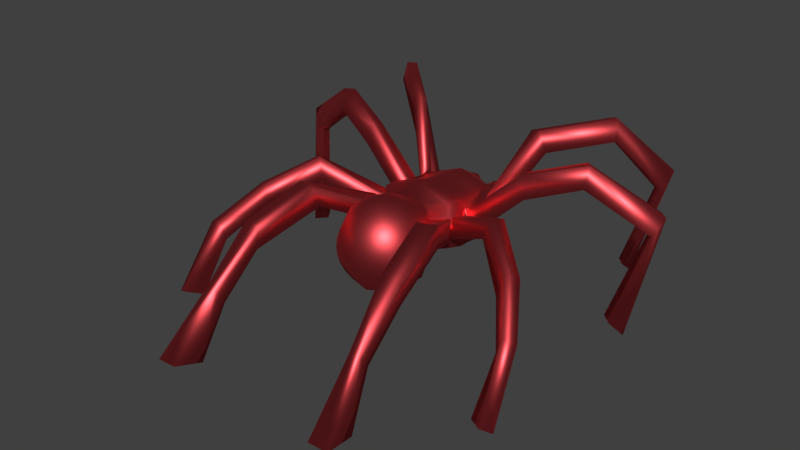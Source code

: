 # Source: satchimo_attacking.blend  (saved by Blender 2.77.0; exported with 4.5.12 LTS)
import bpy
from mathutils import Matrix  # noqa: F401  (used for matrix-valued properties, if any)

bpy.ops.wm.read_factory_settings(use_empty=True)
scene = bpy.context.scene
scene.name = 'Scene'

# ---- collections
col_collection_1 = bpy.data.collections.new('Collection 1'); scene.collection.children.link(col_collection_1)

# ---- materials (node trees are filled in below, after node groups)
mat_material_001 = bpy.data.materials.new('Material.001')
mat_material_001.alpha_threshold = 0.0
mat_material_001.diffuse_color = (0.8, 0.1604, 0.1041, 1.0)
mat_material_001.roughness = 0.5

# ---- material node trees
mat_material_001.use_nodes = True; mat_material_001.node_tree.nodes.clear()
_N = mat_material_001.node_tree.nodes; _L = mat_material_001.node_tree.links
n0 = _N.new('ShaderNodeOutputMaterial'); n0.name = 'Material Output'; n0.location = (300, 300)
n1 = _N.new('ShaderNodeBsdfAnisotropic'); n1.name = 'Glossy BSDF'; n1.location = (-8, 352)
n1.distribution = 'GGX'
n1.inputs[0].default_value = (0.8275, 0.08269, 0.0957, 1.0)
n1.inputs[1].default_value = 0.483
_L.new(n1.outputs[0], n0.inputs[0])
n0.is_active_output = True

# ---- world
world_world = bpy.data.worlds.new('World'); scene.world = world_world
world_world.color = (0.05088, 0.05088, 0.05088)
world_world.use_sun_shadow = False
world_world.sun_shadow_jitter_overblur = 0.0
world_world.cycles.sampling_method = 'MANUAL'

# ---- meshes
me_cube_001 = bpy.data.meshes.new('Cube.001')
me_cube_001.from_pydata([(0.6956, 2.385, 1.979), (0.7249, 2.395, 1.789), (0.9886, 1.718, 1.931), (1.032, 1.766, 1.481), (0.6718, 2.33, 2.387), (0.9154, 1.682, 2.343), (1.159, 1.23, 1.835), (1.176, 1.293, 1.48), (0.7108, 2.802, 2.057), (0.6917, 2.746, 2.463), (0.397, 2.171, 2.658), (1.042, 0.6658, 1.814), (1.067, 0.6992, 1.481), (0.5775, 1.249, 1.249), (0.376, 2.553, 2.405), (0.462, 2.984, 2.181), (0.4538, 2.957, 2.376), (0.8462, 1.655, 2.795), (1.033, 1.676, 2.504), (1.288, 1.179, 1.874), (1.159, 0.6377, 1.829), (1.121, 0.1928, 1.863), (1.121, 0.2342, 1.546), (0.3881, 2.61, 1.999), (0.9461, 1.219, 2.804), (0.9931, 1.19, 2.482), (1.17, 1.733, 1.856), (0.918, 0.6503, 2.457), (0.9999, 0.6212, 2.468), (1.102, 1.157, 2.512), (2.737, 1.085, 3.3), (1.167, 0.1813, 2.527), (0.9989, -0.1836, 1.897), (0.99, -0.1245, 1.586), (0.8961, 0.6566, 2.852), (1.781, 2.497, 4.475), (1.952, 2.601, 3.844), (2.096, 2.388, 4.55), (2.787, 0.7009, 3.296), (2.643, 0.7028, 3.961), (2.614, 1.088, 3.936), (1.09, 0.1939, 2.911), (0.6868, -0.6289, 1.944), (0.6781, -0.5538, 1.609), (0.4098, -0.01917, 1.413), (2.275, 2.502, 3.906), (3.464, 4.025, 4.811), (3.565, 3.862, 4.189), (4.259, 1.244, 3.839), (4.303, 1.374, 4.481), (4.094, 1.625, 4.441), (4.046, 1.493, 3.807), (1.0, -0.1853, 2.948), (1.057, -0.2065, 2.562), (3.175, -0.7406, 3.434), (3.031, -0.8201, 2.782), (1.111, -0.2617, 1.893), (0.7915, -0.7262, 1.922), (1.448, -1.728, 2.275), (3.782, 3.67, 4.272), (3.674, 3.82, 4.878), (4.441, 5.429, 3.112), (4.394, 5.014, 2.613), (5.919, 2.018, 2.701), (6.152, 2.25, 3.242), (5.875, 2.547, 3.211), (5.662, 2.329, 2.693), (0.6651, -0.6819, 2.982), (2.924, -1.034, 3.519), (4.44, -1.806, 2.637), (4.322, -1.985, 2.007), (1.168, -0.2938, 2.554), (2.786, -1.093, 2.865), (0.8047, -0.7638, 2.607), (2.383, -2.443, 2.989), (1.424, -1.692, 1.989), (1.415, -1.765, 2.539), (4.726, 4.97, 2.6), (4.772, 5.383, 3.101), (3.583, 5.093, -0.2239), (5.29, 1.339, 0.1678), (5.333, 1.899, -0.1805), (4.136, -2.023, 2.745), (5.28, -3.076, 1.708), (2.408, -2.48, 3.653), (4.011, -2.184, 2.125), (1.827, -2.609, 2.999), (1.852, -2.647, 3.665), (0.7861, -0.9291, 1.595), (1.147, -2.678, 2.093), (1.136, -2.611, 1.819), (0.9253, -0.9268, 2.597), (1.115, -2.706, 2.353), (3.877, 4.724, 0.14), (3.838, 5.131, -0.3312), (3.631, 4.783, 0.1298), (5.0, 1.583, 0.22), (5.621, 1.572, -0.1848), (4.93, -3.227, 1.811), (5.591, -4.368, 0.02541), (2.848, -4.399, 3.119), (2.835, -4.413, 2.458), (2.28, -4.503, 2.469), (2.292, -4.485, 3.134), (1.348, -1.647, 1.693), (0.01496, -0.4638, 1.585), (0.4441, -0.509, 1.582), (1.082, -2.506, 1.538), (0.68, -0.658, 2.636), (0.8642, -1.004, 2.851), (1.326, -1.811, 2.782), (1.043, -2.699, 2.604), (5.314, -4.577, 0.1582), (5.17, -4.068, -0.0967), (2.876, -5.938, 1.785), (4.829, -4.218, 0.01024), (2.573, -5.962, 1.788), (1.221, -1.6, 1.397), (0.3955, -0.7225, 1.404), (0.7715, -1.122, 3.07), (1.187, -1.861, 2.998), (0.9341, -2.659, 2.837), (3.147, -7.376, 0.07519), (2.475, -6.503, -0.04502), (0.752, -0.919, 1.327), (0.8276, -1.554, 1.159), (0.9369, -2.302, 1.161), (0.6524, -1.272, 3.248), (1.003, -1.911, 3.18), (0.7925, -2.587, 3.044), (2.531, -7.38, 0.0731), (3.064, -6.463, -0.04787), (0.513, -1.448, 3.38), (0.7877, -1.954, 3.322), (0.6245, -2.484, 3.216), (0.3015, -1.145, 3.236), (0.2393, -1.351, 3.37), (0.3595, -1.64, 3.461), (0.5482, -1.99, 3.42), (0.4369, -2.355, 3.346), (0.1721, -1.575, 3.454), (0.2936, -2.018, 3.468), (0.2374, -2.205, 3.431), (-0.1965, -1.601, 3.412), (-0.1399, -2.229, 3.389), (0.4749, 0.7872, 1.255), (0.425, 0.3673, 1.352), (2.827, -5.586, 1.363), (2.53, -5.619, 1.366), (5.064, -2.989, 1.181), (4.737, -3.16, 1.299), (-0.5958, 2.399, 1.97), (-0.609, 2.416, 1.781), (-0.9369, 1.76, 1.975), (-0.9295, 1.816, 1.471), (-0.5755, 2.339, 2.373), (-0.8709, 1.668, 2.376), (-1.085, 1.23, 1.822), (-1.088, 1.305, 1.445), (-0.5735, 2.82, 2.045), (-0.5631, 2.758, 2.45), (-0.2989, 2.18, 2.648), (-1.013, 1.603, 2.579), (-1.144, 1.79, 1.943), (-1.047, 0.6263, 1.818), (-1.057, 0.6999, 1.466), (-0.4777, 1.231, 1.262), (-0.2506, 2.561, 2.397), (-0.3071, 2.992, 2.184), (-0.3046, 2.962, 2.378), (-0.8238, 1.652, 2.776), (-1.212, 1.198, 1.851), (-1.167, 0.6094, 1.839), (-1.191, 0.2103, 1.517), (-0.2523, 2.621, 1.991), (-0.1611, 2.865, 2.357), (-0.1627, 2.895, 2.163), (-0.9917, 1.223, 2.779), (-0.9929, 1.171, 2.485), (-0.9876, 0.6195, 2.497), (-1.09, 0.6066, 2.509), (-1.116, 1.154, 2.504), (-2.725, 1.191, 3.332), (-1.074, -0.2123, 1.893), (-1.066, -0.1635, 1.572), (-1.01, 0.6671, 2.813), (-1.768, 2.29, 4.594), (-1.926, 2.467, 3.983), (-2.087, 2.216, 4.664), (-2.756, 0.805, 3.352), (-2.615, 0.8448, 4.01), (-2.594, 1.23, 3.975), (-1.208, 0.1771, 2.871), (-1.26, 0.1591, 2.526), (-1.267, 0.1326, 1.854), (-0.6259, -0.5288, 1.955), (-0.6316, -0.489, 1.609), (-0.4677, -0.03761, 1.399), (-2.252, 2.31, 4.027), (-3.387, 3.85, 4.926), (-3.451, 3.706, 4.334), (-4.246, 1.354, 3.906), (-4.277, 1.499, 4.552), (-4.078, 1.756, 4.501), (-4.047, 1.611, 3.859), (-1.139, -0.2738, 2.924), (-1.092, -0.2145, 2.559), (-3.199, -0.8003, 3.433), (-3.04, -0.8886, 2.789), (-1.172, -0.2915, 1.892), (-0.7086, -0.6051, 1.92), (-1.191, -1.887, 1.997), (-3.695, 3.544, 4.392), (-3.601, 3.642, 4.953), (-4.091, 5.257, 3.051), (-4.038, 4.857, 2.597), (-5.935, 1.952, 2.666), (-6.21, 2.22, 3.209), (-5.939, 2.527, 3.187), (-5.69, 2.273, 2.638), (-0.7606, -0.7737, 2.912), (-0.7131, -0.6863, 2.593), (-2.912, -1.06, 3.537), (-4.368, -1.965, 2.657), (-4.237, -2.148, 2.029), (-1.188, -0.294, 2.553), (-2.76, -1.144, 2.895), (-0.798, -0.771, 2.547), (-2.214, -2.314, 2.863), (-1.147, -1.827, 1.726), (-1.186, -1.936, 2.259), (-4.361, 4.835, 2.515), (-4.418, 5.212, 3.029), (-2.783, 4.666, -0.09925), (-5.204, 1.121, 0.2117), (-5.273, 1.651, -0.1763), (-4.048, -2.157, 2.766), (-5.065, -3.345, 1.704), (-2.296, -2.486, 3.493), (-3.908, -2.308, 2.158), (-1.647, -2.432, 2.898), (-1.732, -2.614, 3.538), (-0.7387, -0.8395, 1.488), (-0.7233, -2.785, 1.895), (-0.6925, -2.711, 1.627), (-0.8816, -1.009, 2.439), (-0.7245, -2.815, 2.157), (-3.16, 4.348, 0.2355), (-3.013, 4.713, -0.2494), (-2.912, 4.389, 0.262), (-4.93, 1.384, 0.2498), (-5.543, 1.309, -0.1607), (-4.699, -3.445, 1.827), (-5.111, -4.655, -0.002959), (-2.578, -4.296, 2.875), (-2.535, -4.384, 2.267), (-1.982, -4.472, 2.323), (-2.024, -4.369, 2.937), (-1.064, -1.759, 1.455), (-0.4168, -0.4623, 1.58), (-0.6347, -2.593, 1.359), (-0.85, -1.106, 2.689), (-1.133, -1.978, 2.518), (-0.6939, -2.805, 2.418), (-4.817, -4.828, 0.1449), (-4.727, -4.302, -0.1006), (-2.481, -5.831, 1.624), (-4.376, -4.407, 0.02518), (-2.179, -5.857, 1.652), (-0.9372, -1.687, 1.19), (-0.3299, -0.7051, 1.374), (-0.5519, -2.438, 1.103), (-0.7793, -1.224, 2.916), (-1.028, -2.011, 2.757), (-0.6323, -2.756, 2.669), (-2.677, -7.423, 0.1237), (-1.973, -6.594, -0.09905), (-0.6326, -0.9154, 1.24), (-0.5884, -1.597, 1.028), (-0.6723, -1.362, 3.108), (-0.8792, -2.035, 2.973), (-0.5421, -2.67, 2.899), (-2.063, -7.438, 0.1646), (-2.56, -6.544, -0.147), (0.05954, -1.078, 0.9862), (-0.5322, -1.519, 3.265), (-0.6928, -2.051, 3.159), (-0.4269, -2.551, 3.101), (-0.3658, -1.191, 3.166), (-0.2891, -1.388, 3.312), (-0.3652, -1.689, 3.38), (-0.4751, -2.056, 3.307), (-0.2911, -2.402, 3.266), (-0.1783, -1.865, 3.447), (-0.2342, -2.052, 3.41), (0.06154, 2.41, 1.947), (0.06481, 2.431, 1.761), (0.06334, 2.354, 2.355), (0.06168, 2.308, 2.688), (0.3065, 2.864, 2.348), (0.3138, 2.891, 2.155), (-0.02231, 1.704, 3.082), (-0.05553, 1.313, 3.074), (-0.1046, 0.7623, 3.108), (-0.1138, 0.301, 3.222), (-0.1437, -0.1524, 3.317), (-0.0764, -0.6697, 3.061), (0.2471, -3.13, 1.955), (0.257, -3.052, 1.687), (0.2294, -3.151, 2.216), (0.2068, -3.122, 2.474), (0.02423, -0.5681, 1.45), (0.2575, -2.918, 1.418), (0.2487, -2.735, 1.156), (0.1801, -3.042, 2.721), (0.0384, -0.7917, 1.225), (0.1401, -1.835, 0.8046), (0.09612, -1.489, 0.8384), (0.1506, -2.915, 2.947), (0.1978, -2.296, 0.941), (0.1192, -2.746, 3.142), (-0.05194, -1.04, 3.243), (0.1979, -1.84, 3.49), (0.08738, -2.541, 3.301), (-0.03878, -1.275, 3.376), (0.02726, -2.055, 3.482), (0.05632, -2.308, 3.415), (-0.02099, -1.529, 3.463), (0.00118, -1.792, 3.498), (-0.4537, 0.7556, 1.259), (-0.4693, 0.3444, 1.325), (-2.401, -5.546, 1.168), (-2.106, -5.586, 1.195), (-4.828, -3.22, 1.185), (-4.489, -3.346, 1.325), (-1.091, 1.687, 2.787), (-1.242, 1.894, 2.161), (-1.192, 1.323, 2.679), (-1.338, 1.5, 2.052), (-1.152, 1.754, 2.941), (-1.27, 1.41, 2.848), (-1.425, 1.623, 2.23), (-1.308, 1.97, 2.327), (-1.321, 1.167, 1.964), (-1.281, 0.6192, 1.959), (-1.19, 0.6217, 2.621), (-1.233, 1.159, 2.625), (-1.383, 0.1062, 2.572), (-1.383, 0.06398, 1.907), (-1.277, -0.3699, 1.938), (-1.278, -0.3329, 2.601), (-1.274, -0.4074, 2.099), (-0.7963, -0.7756, 2.051), (-1.37, -0.5722, 2.722), (-0.9069, -0.9873, 2.657), (1.368, -0.6304, 2.078), (0.9768, -1.092, 2.058), (1.404, -0.6735, 2.742), (1.01, -1.141, 2.725), (1.427, 0.07399, 2.643), (1.341, 0.07419, 1.982), (1.187, -0.2989, 2.004), (1.267, -0.3008, 2.664), (1.464, 1.164, 2.044), (1.348, 0.6494, 1.992), (1.161, 0.6286, 2.632), (1.276, 1.143, 2.683), (1.102, 1.743, 2.701), (1.256, 1.807, 2.057), (1.357, 1.339, 2.059), (1.183, 1.289, 2.699), (0.4271, 1.865, 1.408), (-0.3031, 1.9, 1.42), (-0.3092, -0.6905, 3.024), (-0.5343, -0.7253, 2.976), (0.1716, -0.6611, 3.039), (0.4161, -0.6616, 3.019)], [], [(295, 0, 1, 296), (0, 2, 3, 1), (4, 5, 2, 0), (2, 6, 7, 3), (4, 0, 8, 9), (4, 10, 17, 5), (2, 5, 18, 26), (2, 26, 19, 6), (6, 11, 12, 7), (371, 3, 7, 13), (297, 4, 9, 14), (9, 8, 15, 16), (10, 4, 297, 298), (18, 5, 25, 29), (11, 6, 19, 20), (11, 21, 22, 12), (13, 7, 12, 145), (14, 23, 295, 297), (14, 9, 16, 299), (8, 23, 300, 15), (16, 15, 300, 299), (10, 298, 301, 17), (17, 24, 25, 5), (27, 11, 20, 28), (6, 25, 29, 19), (363, 30, 38, 364), (27, 31, 21, 11), (21, 32, 33, 22), (146, 145, 12, 22), (33, 44, 146, 22), (23, 14, 299, 300), (17, 301, 302, 24), (24, 34, 27, 25), (368, 367, 35, 36), (370, 37, 35, 367), (25, 27, 28, 29), (365, 364, 38, 39), (363, 366, 40, 30), (34, 41, 31, 27), (32, 42, 43, 33), (34, 24, 302, 303), (370, 369, 45, 37), (368, 36, 45, 369), (36, 35, 46, 47), (365, 39, 40, 366), (39, 38, 48, 49), (30, 40, 50, 51), (30, 51, 48, 38), (34, 303, 304, 41), (41, 52, 53, 31), (360, 359, 54, 55), (360, 55, 72, 361), (42, 32, 56, 57), (42, 58, 75, 43), (37, 45, 59, 60), (36, 47, 59, 45), (46, 35, 37, 60), (47, 46, 61, 62), (49, 48, 63, 64), (50, 40, 39, 49), (51, 50, 65, 66), (41, 304, 305, 52), (52, 67, 108, 53), (362, 68, 54, 359), (55, 54, 69, 70), (32, 53, 71, 56), (362, 361, 72, 68), (108, 42, 57, 73), (355, 74, 86, 356), (58, 42, 91, 76), (60, 59, 77, 78), (60, 78, 61, 46), (47, 62, 77, 59), (95, 62, 61, 79), (63, 48, 51, 66), (97, 64, 63, 80), (65, 50, 49, 64), (96, 66, 65, 81), (53, 108, 73, 71), (69, 54, 68, 82), (70, 69, 83, 149), (355, 357, 84, 74), (68, 72, 85, 82), (358, 356, 86, 87), (75, 58, 89, 90), (58, 76, 92, 89), (77, 93, 94, 78), (79, 61, 78, 94), (80, 63, 66, 96), (81, 65, 64, 97), (306, 375, 376, 67, 52, 305), (85, 72, 55, 70), (82, 98, 83, 69), (149, 113, 115, 150), (357, 71, 73, 358), (74, 84, 100, 101), (112, 98, 150, 115), (87, 86, 102, 103), (74, 101, 102, 86), (104, 88, 43, 75), (259, 270, 277, 242, 196), (104, 75, 90, 107), (90, 89, 307, 308), (42, 108, 67, 91), (91, 109, 110, 76), (76, 110, 111, 92), (92, 309, 307, 89), (93, 77, 62, 95), (99, 83, 98, 112), (100, 84, 87, 103), (101, 100, 114, 147), (99, 113, 149, 83), (102, 148, 116, 103), (124, 88, 104, 117), (43, 88, 124, 118, 106), (117, 104, 107, 126), (90, 308, 312, 107), (91, 67, 376, 109), (109, 119, 120, 110), (110, 120, 121, 111), (309, 92, 111, 310), (114, 100, 103, 116), (114, 122, 131, 147), (148, 102, 101, 147), (123, 130, 116, 148), (124, 117, 125), (125, 117, 126), (126, 107, 312, 313), (109, 376, 375, 119), (119, 127, 128, 120), (120, 128, 129, 121), (310, 111, 121, 314), (122, 114, 116, 130), (126, 319, 316, 125), (119, 375, 135, 127), (127, 132, 133, 128), (128, 133, 134, 129), (314, 121, 129, 318), (135, 136, 132, 127), (132, 137, 138, 133), (133, 138, 139, 134), (134, 320, 318, 129), (375, 306, 321, 135), (135, 321, 324, 136), (136, 140, 137, 132), (137, 322, 141, 138), (138, 141, 142, 139), (139, 323, 320, 134), (140, 328, 322, 137), (322, 325, 141), (141, 325, 142), (142, 326, 323, 139), (327, 140, 136, 324), (142, 325, 326), (328, 140, 327), (130, 123, 131, 122), (80, 96, 81, 97), (115, 113, 99, 112), (93, 95, 79, 94), (315, 124, 125, 284), (118, 124, 315, 311), (126, 313, 319), (325, 328, 293), (144, 326, 325), (328, 327, 143, 293), (125, 316, 317, 284), (123, 148, 147, 131), (70, 149, 150, 85), (295, 296, 152, 151), (151, 152, 154, 153), (155, 151, 153, 156), (153, 154, 158, 157), (155, 160, 159, 151), (155, 156, 170, 161), (153, 163, 162, 156), (153, 157, 171, 163), (157, 158, 165, 164), (372, 166, 158, 154), (297, 167, 160, 155), (160, 169, 168, 159), (161, 298, 297, 155), (162, 181, 178, 156), (164, 172, 171, 157), (164, 165, 173, 194), (166, 329, 165, 158), (167, 297, 295, 174), (167, 175, 169, 160), (159, 168, 176, 174), (169, 175, 176, 168), (161, 170, 301, 298), (170, 156, 178, 177), (179, 180, 172, 164), (157, 171, 181, 178), (343, 344, 189, 182), (179, 164, 194, 193), (194, 173, 184, 183), (330, 173, 165, 329), (184, 173, 330, 197), (174, 176, 175, 167), (170, 177, 302, 301), (177, 178, 179, 185), (342, 187, 186, 339), (340, 339, 186, 188), (178, 181, 180, 179), (345, 190, 189, 344), (343, 182, 191, 346), (185, 179, 193, 192), (183, 209, 194), (183, 184, 196, 195), (185, 303, 302, 177), (340, 188, 198, 341), (342, 341, 198, 187), (187, 200, 199, 186), (345, 346, 191, 190), (190, 202, 201, 189), (182, 204, 203, 191), (182, 189, 201, 204), (185, 192, 304, 303), (192, 193, 206, 205), (193, 225, 206), (348, 208, 207, 347), (348, 349, 226, 208), (195, 210, 209, 183), (195, 196, 229, 211), (43, 106, 44, 33), (188, 213, 212, 198), (187, 198, 212, 200), (199, 213, 188, 186), (200, 215, 214, 199), (202, 217, 216, 201), (203, 202, 190, 191), (204, 219, 218, 203), (192, 205, 305, 304), (205, 206, 221, 220), (350, 347, 207, 222), (208, 224, 223, 207), (183, 206, 225, 209), (350, 222, 226, 349), (221, 227, 210, 195), (351, 352, 240, 228), (211, 230, 245, 195), (213, 232, 231, 212), (213, 199, 214, 232), (200, 212, 231, 215), (249, 233, 214, 215), (216, 219, 204, 201), (251, 234, 216, 217), (218, 217, 202, 203), (250, 235, 218, 219), (206, 225, 227, 221), (223, 236, 222, 207), (224, 333, 237, 223), (351, 228, 238, 353), (222, 236, 239, 226), (354, 241, 240, 352), (229, 244, 243, 211), (211, 243, 246, 230), (231, 232, 248, 247), (233, 248, 232, 214), (234, 250, 219, 216), (235, 251, 217, 218), (306, 305, 205, 220, 374, 373), (239, 224, 208, 226), (236, 223, 237, 252), (333, 334, 267, 265), (353, 354, 227, 225), (228, 255, 254, 238), (264, 267, 334, 252), (241, 257, 256, 240), (228, 240, 256, 255), (258, 229, 196, 242), (106, 118, 311, 105), (258, 260, 244, 229), (244, 308, 307, 243), (195, 245, 220, 221), (245, 230, 262, 261), (230, 246, 263, 262), (246, 243, 307, 309), (247, 249, 215, 231), (253, 264, 252, 237), (254, 257, 241, 238), (255, 331, 266, 254), (253, 237, 333, 265), (256, 257, 268, 332), (277, 269, 258, 242), (105, 311, 270, 259), (269, 271, 260, 258), (244, 260, 312, 308), (245, 261, 374, 220), (261, 262, 273, 272), (262, 263, 274, 273), (309, 310, 263, 246), (266, 268, 257, 254), (266, 331, 283, 275), (332, 331, 255, 256), (276, 332, 268, 282), (277, 278, 269), (278, 271, 269), (271, 313, 312, 260), (261, 272, 373, 374), (272, 273, 280, 279), (273, 274, 281, 280), (310, 314, 274, 263), (275, 282, 268, 266), (271, 278, 316, 319), (272, 279, 288, 373), (279, 280, 286, 285), (280, 281, 287, 286), (314, 318, 281, 274), (288, 279, 285, 289), (285, 286, 291, 290), (286, 287, 292, 291), (287, 281, 318, 320), (373, 288, 321, 306), (288, 289, 324, 321), (289, 285, 290, 143), (290, 291, 294, 293), (291, 292, 144, 294), (292, 287, 320, 323), (143, 290, 293), (293, 294, 325), (294, 144, 325), (144, 292, 323, 326), (327, 324, 289, 143), (282, 275, 283, 276), (234, 251, 235, 250), (267, 264, 253, 265), (247, 248, 233, 249), (315, 284, 278, 277), (270, 311, 315, 277), (271, 319, 313), (325, 322, 328), (278, 284, 317, 316), (196, 184, 197, 259), (276, 283, 331, 332), (224, 239, 334, 333), (252, 334, 239, 236), (163, 171, 338, 336), (181, 337, 338, 171), (181, 162, 335, 337), (163, 336, 335, 162), (336, 338, 341, 342), (337, 340, 341, 338), (337, 335, 339, 340), (336, 342, 339, 335), (98, 82, 85, 150), (180, 181, 346, 345), (171, 343, 346, 181), (180, 345, 344, 172), (171, 172, 344, 343), (225, 350, 349, 209), (225, 193, 347, 350), (194, 209, 349, 348), (194, 348, 347, 193), (238, 241, 354, 353), (227, 354, 352, 210), (209, 351, 353, 225), (209, 210, 352, 351), (84, 357, 358, 87), (73, 57, 356, 358), (56, 71, 357, 355), (56, 355, 356, 57), (53, 32, 361, 362), (53, 362, 359, 31), (21, 360, 361, 32), (21, 31, 359, 360), (28, 365, 366, 29), (19, 29, 366, 363), (28, 20, 364, 365), (19, 363, 364, 20), (26, 368, 369, 19), (29, 19, 369, 370), (29, 370, 367, 18), (26, 18, 367, 368), (372, 296, 371), (372, 154, 152, 296), (296, 1, 3, 371), (166, 372, 371, 13), (145, 329, 166, 13), (146, 330, 329, 145), (44, 197, 330, 146), (259, 197, 44, 106, 105), (295, 23, 8, 0), (295, 151, 159, 174)])
me_cube_001.polygons.foreach_set('use_smooth', [True] * 384)
me_cube_001.materials.append(mat_material_001)
me_cube_001.use_remesh_preserve_volume = False
me_cube_001.use_remesh_preserve_attributes = False
me_cube_001.use_mirror_vertex_groups = False
me_cube_001.update()
arm_body = bpy.data.armatures.new('Body')  # bones are not reproduced
arm_primary_l = bpy.data.armatures.new('Primary.L')  # bones are not reproduced

# ---- objects
ob_satchimo = bpy.data.objects.new('Satchimo', arm_body)
ob_legs = bpy.data.objects.new('Legs', arm_primary_l)
ob_satchimomesh = bpy.data.objects.new('SatchimoMesh', me_cube_001)

# ---- transforms, parenting, visibility, modifiers, constraints
ob_satchimo.location = (0.0, 1.863e-09, -7.451e-09)
ob_satchimo.show_in_front = True
ob_satchimo.lineart.crease_threshold = 0.0
ob_legs.parent = ob_satchimo
ob_legs.location = (-0.2207, 0.231, 0.4216)
ob_legs.scale = (0.3, 0.3, 0.3)
ob_legs.show_in_front = True
ob_legs.lineart.crease_threshold = 0.0
ob_satchimomesh.parent = ob_legs
ob_satchimomesh.matrix_parent_inverse = Matrix(((1.0, 0.0, 0.0, 0.6681), (0.0, 1.0, 0.0, -0.7423), (0.0, -3.725e-08, 1.0, -1.347), (0.0, 0.0, 0.0, 1.0)))
ob_satchimomesh.location = (0.0, -2.98e-08, 1.059e-22)
ob_satchimomesh.scale = (0.557, 0.557, 0.557)
ob_satchimomesh.lineart.crease_threshold = 0.0
_vg = ob_satchimomesh.vertex_groups.new(name='Primary04.L')
for _i, _w in zip([214, 215, 231, 232, 233, 247, 248, 249], [0.1647, 0.9702, 0.9388, 0.2027, 1.013, 1.001, 1.022, 1.003]): _vg.add([_i], _w, 'REPLACE')
_vg = ob_satchimomesh.vertex_groups.new(name='Primary03.L')
for _i, _w in zip([199, 200, 212, 213, 214, 215, 231, 232], [0.08846, 0.9215, 0.8671, 0.1006, 0.8311, 0.009726, 0.06555, 0.7877]): _vg.add([_i], _w, 'REPLACE')
_vg = ob_satchimomesh.vertex_groups.new(name='Primary02.L')
for _i, _w in zip([186, 187, 188, 198, 199, 200, 212, 213], [0.5205, 0.1488, 0.8883, 0.8271, 0.9107, 0.07161, 0.1279, 0.907]): _vg.add([_i], _w, 'REPLACE')
_vg = ob_satchimomesh.vertex_groups.new(name='Primary01.L')
_vg.add([186, 187, 188, 198, 339, 340, 341, 342], 1.0, 'REPLACE')
_vg = ob_satchimomesh.vertex_groups.new(name='Secondary04.L')
for _i, _w in zip([216, 217, 218, 219, 234, 235, 250, 251], [0.9473, 0.5137, 0.1962, 0.8944, 1.01, 1.009, 1.046, 1.022]): _vg.add([_i], _w, 'REPLACE')
_vg = ob_satchimomesh.vertex_groups.new(name='Secondary03.L')
for _i, _w in zip([201, 202, 203, 204, 216, 217, 218, 219], [0.9257, 0.5324, 0.5228, 0.9373, 0.05401, 0.4846, 0.8024, 0.1054]): _vg.add([_i], _w, 'REPLACE')
_vg = ob_satchimomesh.vertex_groups.new(name='Secondary02.L')
for _i, _w in zip([182, 189, 190, 191, 201, 202, 203, 204], [0.05993, 0.0521, 0.8506, 0.8468, 0.05593, 0.4695, 0.4789, 0.03714]): _vg.add([_i], _w, 'REPLACE')
_vg = ob_satchimomesh.vertex_groups.new(name='Secondary01.L')
_vg.add([182, 189, 190, 191, 343, 344, 345, 346], 1.0, 'REPLACE')
_vg = ob_satchimomesh.vertex_groups.new(name='Tertiary04.L')
for _i, _w in zip([237, 252, 253, 264, 265, 267, 333, 334], [0.4871, 0.154, 1.006, 1.004, 0.9998, 0.9991, 0.9514, 0.9562]): _vg.add([_i], _w, 'REPLACE')
_vg = ob_satchimomesh.vertex_groups.new(name='Tertiary03.L')
for _i, _w in zip([223, 224, 236, 237, 239, 252, 333, 334], [0.09378, 0.9184, 0.09089, 0.5153, 0.9083, 0.8418, 0.0472, 0.03656]): _vg.add([_i], _w, 'REPLACE')
_vg = ob_satchimomesh.vertex_groups.new(name='Tertiary02.L')
for _i, _w in zip([207, 208, 222, 223, 224, 226, 236, 239], [0.9032, 0.9804, 0.6174, 0.9054, 0.0672, 0.9687, 0.9027, 0.09011]): _vg.add([_i], _w, 'REPLACE')
_vg = ob_satchimomesh.vertex_groups.new(name='Tertiary01.L')
_vg.add([207, 208, 222, 226, 347, 348, 349, 350], 1.0, 'REPLACE')
_vg = ob_satchimomesh.vertex_groups.new(name='Quaternary01.L')
_vg.add([228, 238, 240, 241, 351, 352, 353, 354], 1.0, 'REPLACE')
_vg = ob_satchimomesh.vertex_groups.new(name='Quaternary02.L')
for _i, _w in zip([228, 238, 240, 241, 254, 255, 256, 257], [0.04474, 0.4646, 0.03069, 0.4603, 0.4626, 0.01261, 0.024, 0.4554]): _vg.add([_i], _w, 'REPLACE')
_vg = ob_satchimomesh.vertex_groups.new(name='Quaternary03.L')
for _i, _w in zip([254, 255, 256, 257, 266, 268, 331, 332], [0.5356, 0.9516, 0.9375, 0.5412, 0.4827, 0.4814, 0.04727, 0.05908]): _vg.add([_i], _w, 'REPLACE')
_vg = ob_satchimomesh.vertex_groups.new(name='Quaternary04.L')
for _i, _w in zip([266, 268, 275, 276, 282, 283, 331, 332], [0.5192, 0.5204, 0.9967, 0.9971, 0.9952, 0.9961, 0.9512, 0.9406]): _vg.add([_i], _w, 'REPLACE')
_vg = ob_satchimomesh.vertex_groups.new(name='Quaternary01.R')
_vg.add([74, 84, 86, 87, 355, 356, 357, 358], 1.0, 'REPLACE')
_vg = ob_satchimomesh.vertex_groups.new(name='Quaternary02.R')
for _i, _w in zip([74, 84, 86, 87, 100, 101, 102, 103], [0.04776, 0.4628, 0.01922, 0.4672, 0.8752, 0.06359, 0.0693, 0.8466]): _vg.add([_i], _w, 'REPLACE')
_vg = ob_satchimomesh.vertex_groups.new(name='Quaternary03.R')
for _i, _w in zip([100, 101, 102, 103, 114, 116, 147, 148], [0.114, 0.9198, 0.9074, 0.1409, 0.4839, 0.4836, 0.04767, 0.05573]): _vg.add([_i], _w, 'REPLACE')
_vg = ob_satchimomesh.vertex_groups.new(name='Quaternary04.R')
for _i, _w in zip([114, 116, 122, 123, 130, 131, 147, 148], [0.5176, 0.5176, 0.9981, 0.9932, 0.9956, 0.9947, 0.9507, 0.9437]): _vg.add([_i], _w, 'REPLACE')
_vg = ob_satchimomesh.vertex_groups.new(name='Tertiary04.R')
for _i, _w in zip([83, 98, 99, 112, 113, 115, 149, 150], [0.488, 0.1136, 1.005, 1.005, 0.9995, 0.9979, 0.9469, 0.9236]): _vg.add([_i], _w, 'REPLACE')
_vg = ob_satchimomesh.vertex_groups.new(name='Tertiary03.R')
for _i, _w in zip([69, 70, 82, 83, 85, 98, 149, 150], [0.05663, 0.8885, 0.06584, 0.514, 0.8684, 0.883, 0.05294, 0.07532]): _vg.add([_i], _w, 'REPLACE')
_vg = ob_satchimomesh.vertex_groups.new(name='Tertiary02.R')
for _i, _w in zip([54, 55, 68, 69, 70, 72, 82, 85], [0.5358, 0.8633, 0.4788, 0.9409, 0.09129, 0.08426, 0.9263, 0.1156]): _vg.add([_i], _w, 'REPLACE')
_vg = ob_satchimomesh.vertex_groups.new(name='Tertiary01.R')
_vg.add([54, 55, 68, 72, 359, 360, 361, 362], 1.0, 'REPLACE')
_vg = ob_satchimomesh.vertex_groups.new(name='Secondary04.R')
for _i, _w in zip([63, 64, 65, 66, 80, 81, 96, 97], [0.9041, 0.1332, 0.07893, 0.8524, 1.006, 1.013, 1.025, 1.0]): _vg.add([_i], _w, 'REPLACE')
_vg = ob_satchimomesh.vertex_groups.new(name='Secondary03.R')
for _i, _w in zip([48, 49, 50, 51, 63, 64, 65, 66], [0.9507, 0.5363, 0.5299, 0.9539, 0.09756, 0.8636, 0.9197, 0.1475]): _vg.add([_i], _w, 'REPLACE')
_vg = ob_satchimomesh.vertex_groups.new(name='Secondary02.R')
for _i, _w in zip([30, 38, 39, 40, 48, 49, 50, 51], [0.0813, 0.0828, 0.8772, 0.8876, 0.02795, 0.4676, 0.4722, 0.01834]): _vg.add([_i], _w, 'REPLACE')
_vg = ob_satchimomesh.vertex_groups.new(name='Secondary01.R')
_vg.add([30, 38, 39, 40, 363, 364, 365, 366], 1.0, 'REPLACE')
_vg = ob_satchimomesh.vertex_groups.new(name='Primary01.R')
_vg.add([35, 36, 37, 45, 367, 368, 369, 370], 1.0, 'REPLACE')
_vg = ob_satchimomesh.vertex_groups.new(name='Primary02.R')
for _i, _w in zip([35, 37, 45, 46, 47, 59, 60, 367], [0.4534, 0.4635, 0.01836, 0.4667, 0.002981, 0.03505, 0.4727, 0.02694]): _vg.add([_i], _w, 'REPLACE')
_vg = ob_satchimomesh.vertex_groups.new(name='Primary03.R')
for _i, _w in zip([46, 47, 59, 60, 61, 62, 77, 78], [0.5304, 0.9655, 0.9444, 0.5296, 0.8606, 0.03014, 0.05867, 0.5113]): _vg.add([_i], _w, 'REPLACE')
_vg = ob_satchimomesh.vertex_groups.new(name='Primary04.R')
for _i, _w in zip([61, 62, 77, 78, 79, 93, 94, 95], [0.1388, 0.9601, 0.9448, 0.4875, 1.015, 1.001, 1.021, 1.003]): _vg.add([_i], _w, 'REPLACE')
_vg = ob_satchimomesh.vertex_groups.new(name='Body')
_vg.add([0, 1, 2, 3, 4, 5, 6, 7, 8, 9, 10, 11, 12, 13, 14, 15, 16, 17, 18, 19, 20, 21, 22, 23, 24, 25, 26, 27, 28, 29, 31, 32, 33, 34, 41, 42, 43, 44, 52, 53, 56, 57, 58, 67, 71, 73, 75, 76, 88, 89, 90, 91, 92, 104, 105, 106, 107, 108, 109, 110, 111, 117, 118, 119, 120, 121, 124, 125, 126, 127, 128, 129, 132, 133, 134, 135, 136, 137, 138, 139, 140, 141, 142, 143, 144, 145, 146, 151, 152, 153, 154, 155, 156, 157, 158, 159, 160, 161, 162, 163, 164, 165, 166, 167, 168, 169, 170, 171, 172, 173, 174, 175, 176, 177, 178, 179, 180, 181, 183, 184, 185, 192, 193, 194, 195, 196, 197, 205, 206, 209, 210, 211, 220, 221, 225, 227, 229, 230, 242, 243, 244, 245, 246, 258, 259, 260, 261, 262, 263, 269, 270, 271, 272, 273, 274, 277, 278, 279, 280, 281, 284, 285, 286, 287, 288, 289, 290, 291, 292, 293, 294, 295, 296, 297, 298, 299, 300, 301, 302, 303, 304, 305, 306, 307, 308, 309, 310, 311, 312, 313, 314, 315, 316, 317, 318, 319, 320, 321, 322, 323, 324, 325, 326, 327, 328, 329, 330, 335, 336, 337, 338, 371, 372, 373, 374, 375, 376], 1.0, 'REPLACE')
_m = ob_satchimomesh.modifiers.new('Armature.001', 'ARMATURE')
_m.object = ob_legs

# ---- collection membership
col_collection_1.objects.link(ob_satchimo)
col_collection_1.objects.link(ob_legs)
col_collection_1.objects.link(ob_satchimomesh)

# ---- scene / render settings (as saved in the file)
scene.frame_start = 0; scene.frame_end = 28; scene.frame_set(0)
scene.render.engine = 'CYCLES'
scene.render.resolution_percentage = 50
scene.render.dither_intensity = 0.0
scene.render.use_sequencer = False
scene.render.use_persistent_data = True
scene.cycles.use_denoising = False
scene.cycles.samples = 20
scene.cycles.sampling_pattern = 'TABULATED_SOBOL'
scene.cycles.light_sampling_threshold = 0.0
scene.cycles.use_adaptive_sampling = False
scene.cycles.use_light_tree = False
scene.cycles.blur_glossy = 0.0
scene.cycles.sample_clamp_indirect = 0.0
scene.view_settings.view_transform = 'Standard'
bpy.context.view_layer.update()

# ---- added for rendering (the .blend has no active camera and no usable light): camera, sun
cam_auto = bpy.data.cameras.new('AutoCamera')
cam_auto.lens = 50.0
cam_auto.sensor_width = 36.0
cam_auto.clip_end = 1000.0
ob_auto_camera = bpy.data.objects.new('AutoCamera', cam_auto)
scene.collection.objects.link(ob_auto_camera)
ob_auto_camera.location = (2.85187, -3.61198, 2.70534)
ob_auto_camera.rotation_euler = (1.09748, -7.21219e-08, 0.694738)
scene.camera = ob_auto_camera
light_auto_sun = bpy.data.lights.new('AutoSun', 'SUN')
light_auto_sun.energy = 3.0
light_auto_sun.angle = 0.0523599
ob_auto_sun = bpy.data.objects.new('AutoSun', light_auto_sun)
scene.collection.objects.link(ob_auto_sun)
ob_auto_sun.rotation_euler = (0.872665, 0.174533, 0.523599)
bpy.context.view_layer.update()
